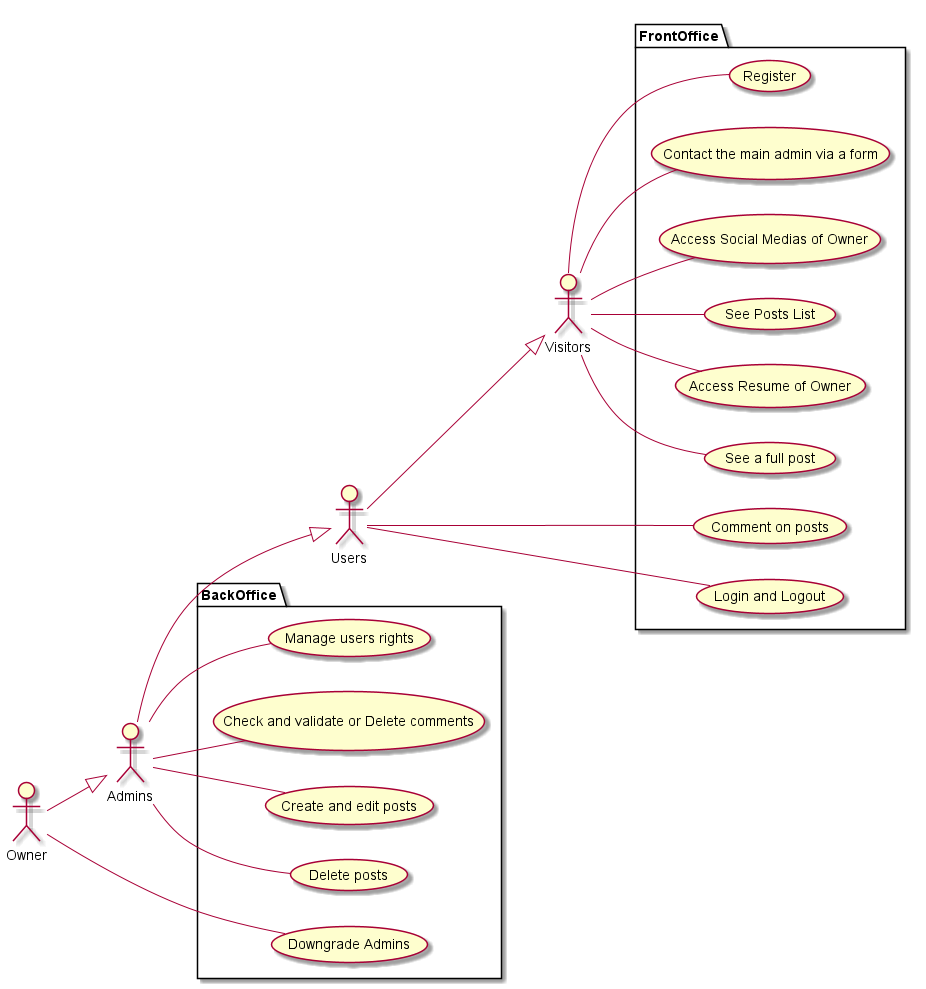

The diagram above was rendered by PlantUML. Its source (embedded in the PNG):
@startuml
left to right direction
:Admins:
:Users:
:Visitors:
:Owner:
Users -down-|> Visitors
Admins -down-|> Users
Owner -down-|> Admins
package FrontOffice {
		Visitors -- (Register)
		Visitors -- (Contact the main admin via a form)
    Visitors -- (Access Social Medias of Owner)
    Visitors -- (See Posts List)
    Visitors -- (Access Resume of Owner)
    Visitors -- (See a full post)
    Users -- (Comment on posts)
    Users -- (Login and Logout)
}
package BackOffice {
    Admins -- (Manage users rights)
    Admins -- (Check and validate or Delete comments)
    Admins -- (Create and edit posts)
    Admins -- (Delete posts)
    Owner -- (Downgrade Admins)
}
@enduml